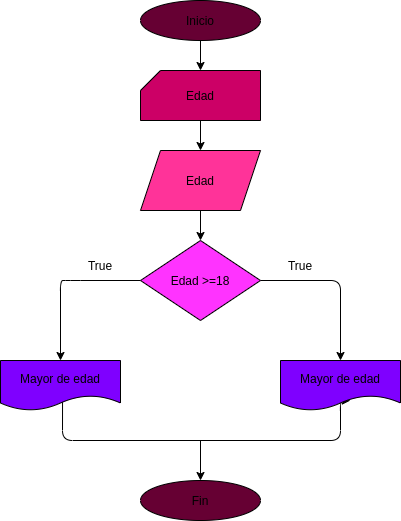

The diagram above was exported from draw.io. Its source (the exported page's mxGraphModel, read from the mxfile embedded in the PNG):
<mxGraphModel dx="518" dy="467" grid="1" gridSize="10" guides="1" tooltips="1" connect="1" arrows="1" fold="1" page="1" pageScale="1" pageWidth="827" pageHeight="1169" math="0" shadow="0">
  <root>
    <mxCell id="0" />
    <mxCell id="1" parent="0" />
    <mxCell id="4" style="edgeStyle=none;html=1;" edge="1" parent="1" source="3">
      <mxGeometry relative="1" as="geometry">
        <mxPoint x="220" y="110" as="targetPoint" />
      </mxGeometry>
    </mxCell>
    <mxCell id="3" value="&lt;font color=&quot;#000000&quot;&gt;Inicio&lt;/font&gt;" style="ellipse;whiteSpace=wrap;html=1;fillColor=#660033;" vertex="1" parent="1">
      <mxGeometry x="160" y="40" width="120" height="40" as="geometry" />
    </mxCell>
    <mxCell id="6" style="edgeStyle=none;html=1;" edge="1" parent="1" source="5">
      <mxGeometry relative="1" as="geometry">
        <mxPoint x="220" y="190" as="targetPoint" />
      </mxGeometry>
    </mxCell>
    <mxCell id="5" value="&lt;font color=&quot;#000000&quot;&gt;Edad&lt;/font&gt;" style="shape=card;whiteSpace=wrap;html=1;fillColor=#CC0066;size=20;" vertex="1" parent="1">
      <mxGeometry x="160" y="110" width="120" height="50" as="geometry" />
    </mxCell>
    <mxCell id="9" style="edgeStyle=none;html=1;exitX=0.5;exitY=1;exitDx=0;exitDy=0;entryX=0.5;entryY=0;entryDx=0;entryDy=0;" edge="1" parent="1" source="7" target="8">
      <mxGeometry relative="1" as="geometry" />
    </mxCell>
    <mxCell id="7" value="&lt;font color=&quot;#000000&quot;&gt;Edad&lt;/font&gt;" style="shape=parallelogram;perimeter=parallelogramPerimeter;whiteSpace=wrap;html=1;fixedSize=1;fillColor=#FF3399;" vertex="1" parent="1">
      <mxGeometry x="160" y="190" width="120" height="60" as="geometry" />
    </mxCell>
    <mxCell id="10" style="edgeStyle=none;html=1;exitX=0;exitY=0.5;exitDx=0;exitDy=0;entryX=0.5;entryY=0;entryDx=0;entryDy=0;" edge="1" parent="1" source="8" target="11">
      <mxGeometry relative="1" as="geometry">
        <mxPoint x="40" y="400" as="targetPoint" />
        <Array as="points">
          <mxPoint x="90" y="320" />
          <mxPoint x="80" y="320" />
        </Array>
      </mxGeometry>
    </mxCell>
    <mxCell id="13" style="edgeStyle=none;html=1;exitX=1;exitY=0.5;exitDx=0;exitDy=0;entryX=0.5;entryY=0;entryDx=0;entryDy=0;" edge="1" parent="1" source="8" target="12">
      <mxGeometry relative="1" as="geometry">
        <mxPoint x="380" y="320" as="targetPoint" />
        <Array as="points">
          <mxPoint x="360" y="320" />
        </Array>
      </mxGeometry>
    </mxCell>
    <mxCell id="15" style="edgeStyle=none;html=1;" edge="1" parent="1">
      <mxGeometry relative="1" as="geometry">
        <mxPoint x="220" y="520" as="targetPoint" />
        <mxPoint x="220" y="480" as="sourcePoint" />
      </mxGeometry>
    </mxCell>
    <mxCell id="8" value="&lt;font color=&quot;#000000&quot;&gt;Edad &amp;gt;=18&lt;/font&gt;" style="rhombus;whiteSpace=wrap;html=1;fillColor=#FF33FF;" vertex="1" parent="1">
      <mxGeometry x="160" y="280" width="120" height="80" as="geometry" />
    </mxCell>
    <mxCell id="14" style="html=1;entryX=0.583;entryY=0.8;entryDx=0;entryDy=0;entryPerimeter=0;exitX=0.517;exitY=0.82;exitDx=0;exitDy=0;exitPerimeter=0;edgeStyle=orthogonalEdgeStyle;" edge="1" parent="1" source="11" target="12">
      <mxGeometry relative="1" as="geometry">
        <mxPoint x="390" y="480" as="targetPoint" />
        <Array as="points">
          <mxPoint x="82" y="480" />
          <mxPoint x="360" y="480" />
          <mxPoint x="360" y="440" />
        </Array>
      </mxGeometry>
    </mxCell>
    <mxCell id="11" value="&lt;font color=&quot;#000000&quot;&gt;Mayor de edad&lt;/font&gt;" style="shape=document;whiteSpace=wrap;html=1;boundedLbl=1;fillColor=#7F00FF;" vertex="1" parent="1">
      <mxGeometry x="20" y="400" width="120" height="50" as="geometry" />
    </mxCell>
    <mxCell id="12" value="&lt;font color=&quot;#000000&quot;&gt;Mayor de edad&lt;/font&gt;" style="shape=document;whiteSpace=wrap;html=1;boundedLbl=1;fillColor=#7F00FF;" vertex="1" parent="1">
      <mxGeometry x="300" y="400" width="120" height="50" as="geometry" />
    </mxCell>
    <mxCell id="16" value="&lt;font color=&quot;#000000&quot;&gt;Fin&lt;/font&gt;" style="ellipse;whiteSpace=wrap;html=1;fillColor=#660033;" vertex="1" parent="1">
      <mxGeometry x="160" y="520" width="120" height="40" as="geometry" />
    </mxCell>
    <mxCell id="17" value="&lt;font color=&quot;#000000&quot;&gt;True&lt;/font&gt;" style="text;html=1;strokeColor=none;fillColor=none;align=center;verticalAlign=middle;whiteSpace=wrap;rounded=0;" vertex="1" parent="1">
      <mxGeometry x="290" y="290" width="60" height="30" as="geometry" />
    </mxCell>
    <mxCell id="19" value="&lt;font color=&quot;#000000&quot;&gt;True&lt;/font&gt;" style="text;html=1;strokeColor=none;fillColor=none;align=center;verticalAlign=middle;whiteSpace=wrap;rounded=0;" vertex="1" parent="1">
      <mxGeometry x="90" y="290" width="60" height="30" as="geometry" />
    </mxCell>
  </root>
</mxGraphModel>